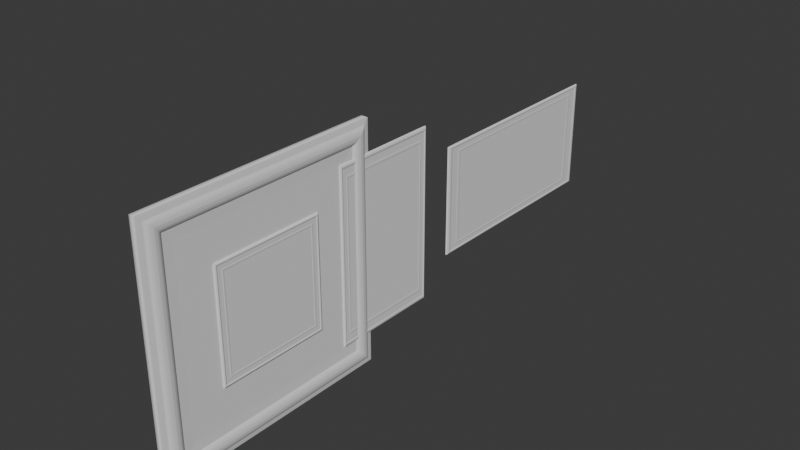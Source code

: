 # Source: PaintingPortrait.blend  (saved by Blender 4.3.32; exported with 4.5.12 LTS)
import bpy
from mathutils import Matrix  # noqa: F401  (used for matrix-valued properties, if any)

bpy.ops.wm.read_factory_settings(use_empty=True)
scene = bpy.context.scene
scene.name = 'Scene'

# ---- collections
col_collection = bpy.data.collections.new('Collection'); scene.collection.children.link(col_collection)
col_collection_2 = bpy.data.collections.new('Collection 2'); scene.collection.children.link(col_collection_2)

# ---- node groups
ng_smooth_by_angle = bpy.data.node_groups.new('Smooth by Angle', 'GeometryNodeTree')
_s = ng_smooth_by_angle.interface.new_socket(name='Mesh', in_out='OUTPUT', socket_type='NodeSocketGeometry')
_s = ng_smooth_by_angle.interface.new_socket(name='Mesh', in_out='INPUT', socket_type='NodeSocketGeometry')
_s = ng_smooth_by_angle.interface.new_socket(name='Angle', in_out='INPUT', socket_type='NodeSocketFloat')
_s.subtype = 'ANGLE'
_s.default_value = 0.5236
_s.min_value = 0.0
_s.max_value = 3.142
_s.description = 'Maximum face angle for smooth edges'
_s = ng_smooth_by_angle.interface.new_socket(name='Ignore Sharpness', in_out='INPUT', socket_type='NodeSocketBool')
_s.force_non_field = True
ng_smooth_by_angle.description = 'Set the sharpness of mesh edges based on the angle between the neighboring faces'
ng_smooth_by_angle.is_modifier = True
_N = ng_smooth_by_angle.nodes; _L = ng_smooth_by_angle.links
n0 = _N.new('GeometryNodeSetShadeSmooth'); n0.name = 'Set Shade Smooth'; n0.location = (120, -80)
n0.domain = 'EDGE'
n1 = _N.new('GeometryNodeSetShadeSmooth'); n1.name = 'Set Shade Smooth.001'; n1.location = (300, -80)
n2 = _N.new('NodeGroupOutput'); n2.name = 'Group Output'; n2.location = (480, -80)
n3 = _N.new('GeometryNodeInputMeshEdgeAngle'); n3.name = 'Edge Angle'; n3.location = (-440, -240)
n4 = _N.new('NodeGroupInput'); n4.name = 'Group Input'; n4.location = (-80, -80)
n5 = _N.new('GeometryNodeInputEdgeSmooth'); n5.name = 'Is Edge Smooth'; n5.location = (-260, -120)
n6 = _N.new('GeometryNodeInputShadeSmooth'); n6.name = 'Is Shade Smooth'; n6.location = (-440, -397)
n7 = _N.new('FunctionNodeCompare'); n7.name = 'Compare'; n7.location = (-260, -260)
n7.operation = 'LESS_EQUAL'
n7.inputs[6].default_value = (0.0, 0.0, 0.0, 0.0)
n7.inputs[7].default_value = (0.0, 0.0, 0.0, 0.0)
n8 = _N.new('FunctionNodeBooleanMath'); n8.name = 'Boolean Math.001'; n8.location = (-80, -260)
n9 = _N.new('NodeGroupInput'); n9.name = 'Group Input.001'; n9.location = (-440, -329)
n10 = _N.new('NodeGroupInput'); n10.name = 'Group Input.002'; n10.location = (-259, -189)
n11 = _N.new('FunctionNodeBooleanMath'); n11.name = 'Boolean Math'; n11.location = (-80, -149)
n11.operation = 'OR'
n12 = _N.new('FunctionNodeBooleanMath'); n12.name = 'Boolean Math.002'; n12.location = (-260, -380)
n12.operation = 'OR'
n13 = _N.new('NodeGroupInput'); n13.name = 'Group Input.003'; n13.location = (-440, -460)
_L.new(n3.outputs[0], n7.inputs[0])
_L.new(n1.outputs[0], n2.inputs[0])
_L.new(n9.outputs[1], n7.inputs[1])
_L.new(n7.outputs[0], n8.inputs[0])
_L.new(n4.outputs[0], n0.inputs[0])
_L.new(n0.outputs[0], n1.inputs[0])
_L.new(n8.outputs[0], n0.inputs[2])
_L.new(n10.outputs[2], n11.inputs[1])
_L.new(n5.outputs[0], n11.inputs[0])
_L.new(n11.outputs[0], n0.inputs[1])
_L.new(n13.outputs[2], n12.inputs[1])
_L.new(n6.outputs[0], n12.inputs[0])
_L.new(n12.outputs[0], n8.inputs[1])
n2.is_active_output = True

# ---- world
world_world = bpy.data.worlds.new('World'); scene.world = world_world
world_world.use_nodes = True; world_world.node_tree.nodes.clear()
_N = world_world.node_tree.nodes; _L = world_world.node_tree.links
n0 = _N.new('ShaderNodeOutputWorld'); n0.name = 'World Output'; n0.location = (300, 300)
n1 = _N.new('ShaderNodeBackground'); n1.name = 'Background'; n1.location = (10, 300)
n1.inputs[0].default_value = (0.05088, 0.05088, 0.05088, 1.0)
_L.new(n1.outputs[0], n0.inputs[0])
n0.is_active_output = True
world_world.color = (0.05088, 0.05088, 0.05088)
world_world.sun_shadow_jitter_overblur = 0.0

# ---- meshes
me_cube_002 = bpy.data.meshes.new('Cube.002')
me_cube_002.from_pydata([(-0.1488, -0.961, -0.961), (-0.1488, -0.961, 0.961), (-0.1488, 0.961, -0.961), (-0.1488, 0.961, 0.961), (1.0, -0.8416, -0.8416), (1.0, -0.8416, 0.8416), (1.0, 0.8416, -0.8416), (1.0, 0.8416, 0.8416), (1.0, 1.0, 1.0), (1.0, 1.0, -1.0), (1.0, -1.0, -1.0), (1.0, -1.0, 1.0), (1.0, 0.955, 0.955), (1.0, 0.955, -0.955), (1.0, -0.955, -0.955), (1.0, -0.955, 0.955), (1.0, 0.8831, 0.8831), (1.0, 0.8831, -0.8831), (1.0, -0.8831, -0.8831), (1.0, -0.8831, 0.8831), (1.081, 0.9861, 0.9861), (1.081, 0.9697, 0.9697), (1.095, 0.9824, 0.9824), (1.1, 0.978, 0.978), (1.095, 0.9735, 0.9735), (1.081, 0.9697, -0.9697), (1.081, 0.9861, -0.9861), (1.095, 0.9735, -0.9735), (1.1, 0.978, -0.978), (1.095, 0.9824, -0.9824), (1.081, -0.9697, -0.9697), (1.081, -0.9861, -0.9861), (1.095, -0.9735, -0.9735), (1.1, -0.978, -0.978), (1.095, -0.9824, -0.9824), (1.081, -0.9861, 0.9861), (1.081, -0.9697, 0.9697), (1.095, -0.9824, 0.9824), (1.1, -0.978, 0.978), (1.095, -0.9735, 0.9735), (1.031, 0.8746, 0.8746), (1.031, 0.8499, 0.8499), (1.045, 0.8689, 0.8689), (1.05, 0.8622, 0.8622), (1.045, 0.8556, 0.8556), (1.031, 0.8499, -0.8499), (1.031, 0.8746, -0.8746), (1.045, 0.8556, -0.8556), (1.05, 0.8622, -0.8622), (1.045, 0.8689, -0.8689), (1.031, -0.8499, -0.8499), (1.031, -0.8746, -0.8746), (1.045, -0.8556, -0.8556), (1.05, -0.8622, -0.8622), (1.045, -0.8689, -0.8689), (1.031, -0.8746, 0.8746), (1.031, -0.8499, 0.8499), (1.045, -0.8689, 0.8689), (1.05, -0.8622, 0.8622), (1.045, -0.8556, 0.8556), (0.7062, 1.008, -1.008), (0.7062, 1.008, 1.008), (0.7062, -1.008, -1.008), (0.7062, -1.008, 1.008)], [], [(0, 1, 3, 2), (60, 61, 8, 9), (6, 7, 5, 4), (62, 63, 1, 0), (60, 9, 10, 62), (61, 3, 1, 63), (15, 12, 21, 36), (14, 15, 36, 30), (13, 14, 30, 25), (7, 6, 45, 41), (20, 26, 9, 8), (26, 31, 10, 9), (35, 20, 8, 11), (31, 35, 11, 10), (16, 17, 13, 12), (17, 18, 14, 13), (19, 16, 12, 15), (18, 19, 15, 14), (5, 7, 41, 56), (4, 5, 56, 50), (6, 4, 50, 45), (40, 46, 17, 16), (46, 51, 18, 17), (55, 40, 16, 19), (51, 55, 19, 18), (21, 25, 27, 24), (24, 27, 28, 23), (23, 28, 29, 22), (22, 29, 26, 20), (31, 26, 29, 34), (34, 29, 28, 33), (33, 28, 27, 32), (32, 27, 25, 30), (20, 35, 37, 22), (22, 37, 38, 23), (23, 38, 39, 24), (24, 39, 36, 21), (35, 31, 34, 37), (37, 34, 33, 38), (38, 33, 32, 39), (39, 32, 30, 36), (41, 45, 47, 44), (44, 47, 48, 43), (43, 48, 49, 42), (42, 49, 46, 40), (51, 46, 49, 54), (54, 49, 48, 53), (53, 48, 47, 52), (52, 47, 45, 50), (40, 55, 57, 42), (42, 57, 58, 43), (43, 58, 59, 44), (44, 59, 56, 41), (55, 51, 54, 57), (57, 54, 53, 58), (58, 53, 52, 59), (59, 52, 50, 56), (12, 13, 25, 21), (8, 61, 63, 11), (2, 60, 62, 0), (10, 11, 63, 62), (2, 3, 61, 60)])
_uv = me_cube_002.uv_layers.new(name='UVMap')
_uv.uv.foreach_set('vector', [0.375, 0.0, 0.625, 0.0, 0.625, 0.25, 0.375, 0.25, 0.375, 0.4633, 0.625, 0.4633, 0.625, 0.5, 0.375, 0.5, 0.3948, 0.5198, 0.6052, 0.5198, 0.6052, 0.7302, 0.3948, 0.7302, 0.375, 0.7867, 0.625, 0.7867, 0.625, 1.0, 0.375, 1.0, 0.3383, 0.5, 0.375, 0.5, 0.375, 0.75, 0.3383, 0.75, 0.6617, 0.5, 0.875, 0.5, 0.875, 0.75, 0.6617, 0.75, 0.6194, 0.7444, 0.6194, 0.5056, 0.6212, 0.5038, 0.6212, 0.7462, 0.3806, 0.7444, 0.6194, 0.7444, 0.6212, 0.7462, 0.3788, 0.7462, 0.3806, 0.5056, 0.3806, 0.7444, 0.3788, 0.7462, 0.3788, 0.5038, 0.6052, 0.5198, 0.3948, 0.5198, 0.3938, 0.5188, 0.6062, 0.5188, 0.6233, 0.5017, 0.3767, 0.5017, 0.375, 0.5, 0.625, 0.5, 0.3767, 0.5017, 0.3767, 0.7483, 0.375, 0.75, 0.375, 0.5, 0.6233, 0.7483, 0.6233, 0.5017, 0.625, 0.5, 0.625, 0.75, 0.3767, 0.7483, 0.6233, 0.7483, 0.625, 0.75, 0.375, 0.75, 0.6104, 0.5146, 0.3896, 0.5146, 0.3806, 0.5056, 0.6194, 0.5056, 0.3896, 0.5146, 0.3896, 0.7354, 0.3806, 0.7444, 0.3806, 0.5056, 0.6104, 0.7354, 0.6104, 0.5146, 0.6194, 0.5056, 0.6194, 0.7444, 0.3896, 0.7354, 0.6104, 0.7354, 0.6194, 0.7444, 0.3806, 0.7444, 0.6052, 0.7302, 0.6052, 0.5198, 0.6062, 0.5188, 0.6062, 0.7312, 0.3948, 0.7302, 0.6052, 0.7302, 0.6062, 0.7312, 0.3938, 0.7312, 0.3948, 0.5198, 0.3948, 0.7302, 0.3938, 0.7312, 0.3938, 0.5188, 0.6093, 0.5157, 0.3907, 0.5157, 0.3896, 0.5146, 0.6104, 0.5146, 0.3907, 0.5157, 0.3907, 0.7343, 0.3896, 0.7354, 0.3896, 0.5146, 0.6093, 0.7343, 0.6093, 0.5157, 0.6104, 0.5146, 0.6104, 0.7354, 0.3907, 0.7343, 0.6093, 0.7343, 0.6104, 0.7354, 0.3896, 0.7354, 0.6212, 0.5038, 0.3788, 0.5038, 0.3784, 0.5034, 0.6216, 0.5034, 0.6216, 0.5034, 0.3784, 0.5034, 0.3777, 0.5027, 0.6223, 0.5027, 0.6223, 0.5027, 0.3777, 0.5027, 0.3771, 0.5021, 0.6229, 0.5021, 0.6229, 0.5021, 0.3771, 0.5021, 0.3767, 0.5017, 0.6233, 0.5017, 0.3767, 0.7483, 0.3767, 0.5017, 0.3771, 0.5021, 0.3771, 0.7479, 0.3771, 0.7479, 0.3771, 0.5021, 0.3777, 0.5027, 0.3777, 0.7473, 0.3777, 0.7473, 0.3777, 0.5027, 0.3784, 0.5034, 0.3784, 0.7466, 0.3784, 0.7466, 0.3784, 0.5034, 0.3788, 0.5038, 0.3788, 0.7462, 0.6233, 0.5017, 0.6233, 0.7483, 0.6229, 0.7479, 0.6229, 0.5021, 0.6229, 0.5021, 0.6229, 0.7479, 0.6223, 0.7473, 0.6223, 0.5027, 0.6223, 0.5027, 0.6223, 0.7473, 0.6216, 0.7466, 0.6216, 0.5034, 0.6216, 0.5034, 0.6216, 0.7466, 0.6212, 0.7462, 0.6212, 0.5038, 0.6233, 0.7483, 0.3767, 0.7483, 0.3771, 0.7479, 0.6229, 0.7479, 0.6229, 0.7479, 0.3771, 0.7479, 0.3777, 0.7473, 0.6223, 0.7473, 0.6223, 0.7473, 0.3777, 0.7473, 0.3784, 0.7466, 0.6216, 0.7466, 0.6216, 0.7466, 0.3784, 0.7466, 0.3788, 0.7462, 0.6212, 0.7462, 0.6062, 0.5188, 0.3938, 0.5188, 0.3932, 0.5182, 0.6068, 0.5182, 0.6068, 0.5182, 0.3932, 0.5182, 0.3922, 0.5172, 0.6078, 0.5172, 0.6078, 0.5172, 0.3922, 0.5172, 0.3913, 0.5163, 0.6087, 0.5163, 0.6087, 0.5163, 0.3913, 0.5163, 0.3907, 0.5157, 0.6093, 0.5157, 0.3907, 0.7343, 0.3907, 0.5157, 0.3913, 0.5163, 0.3913, 0.7337, 0.3913, 0.7337, 0.3913, 0.5163, 0.3922, 0.5172, 0.3922, 0.7328, 0.3922, 0.7328, 0.3922, 0.5172, 0.3932, 0.5182, 0.3932, 0.7318, 0.3932, 0.7318, 0.3932, 0.5182, 0.3938, 0.5188, 0.3938, 0.7312, 0.6093, 0.5157, 0.6093, 0.7343, 0.6087, 0.7337, 0.6087, 0.5163, 0.6087, 0.5163, 0.6087, 0.7337, 0.6078, 0.7328, 0.6078, 0.5172, 0.6078, 0.5172, 0.6078, 0.7328, 0.6068, 0.7318, 0.6068, 0.5182, 0.6068, 0.5182, 0.6068, 0.7318, 0.6062, 0.7312, 0.6062, 0.5188, 0.6093, 0.7343, 0.3907, 0.7343, 0.3913, 0.7337, 0.6087, 0.7337, 0.6087, 0.7337, 0.3913, 0.7337, 0.3922, 0.7328, 0.6078, 0.7328, 0.6078, 0.7328, 0.3922, 0.7328, 0.3932, 0.7318, 0.6068, 0.7318, 0.6068, 0.7318, 0.3932, 0.7318, 0.3938, 0.7312, 0.6062, 0.7312, 0.6194, 0.5056, 0.3806, 0.5056, 0.3788, 0.5038, 0.6212, 0.5038, 0.625, 0.5, 0.6617, 0.5, 0.6617, 0.75, 0.625, 0.75, 0.125, 0.5, 0.3383, 0.5, 0.3383, 0.75, 0.125, 0.75, 0.375, 0.75, 0.625, 0.75, 0.625, 0.7867, 0.375, 0.7867, 0.375, 0.25, 0.625, 0.25, 0.625, 0.4633, 0.375, 0.4633])
me_cube_002.update()
me_cube_003 = bpy.data.meshes.new('Cube.003')
me_cube_003.from_pydata([(-0.1488, -0.961, -0.961), (-0.1488, -0.961, 0.961), (-0.1488, 0.961, -0.961), (-0.1488, 0.961, 0.961), (1.0, -0.8416, -0.8416), (1.0, -0.8416, 0.8416), (1.0, 0.8416, -0.8416), (1.0, 0.8416, 0.8416), (1.0, 1.0, 1.0), (1.0, 1.0, -1.0), (1.0, -1.0, -1.0), (1.0, -1.0, 1.0), (1.0, 0.955, 0.955), (1.0, 0.955, -0.955), (1.0, -0.955, -0.955), (1.0, -0.955, 0.955), (1.0, 0.8831, 0.8831), (1.0, 0.8831, -0.8831), (1.0, -0.8831, -0.8831), (1.0, -0.8831, 0.8831), (1.081, 0.9861, 0.9861), (1.081, 0.9697, 0.9697), (1.095, 0.9824, 0.9824), (1.1, 0.978, 0.978), (1.095, 0.9735, 0.9735), (1.081, 0.9697, -0.9697), (1.081, 0.9861, -0.9861), (1.095, 0.9735, -0.9735), (1.1, 0.978, -0.978), (1.095, 0.9824, -0.9824), (1.081, -0.9697, -0.9697), (1.081, -0.9861, -0.9861), (1.095, -0.9735, -0.9735), (1.1, -0.978, -0.978), (1.095, -0.9824, -0.9824), (1.081, -0.9861, 0.9861), (1.081, -0.9697, 0.9697), (1.095, -0.9824, 0.9824), (1.1, -0.978, 0.978), (1.095, -0.9735, 0.9735), (1.031, 0.8746, 0.8746), (1.031, 0.8499, 0.8499), (1.045, 0.8689, 0.8689), (1.05, 0.8622, 0.8622), (1.045, 0.8556, 0.8556), (1.031, 0.8499, -0.8499), (1.031, 0.8746, -0.8746), (1.045, 0.8556, -0.8556), (1.05, 0.8622, -0.8622), (1.045, 0.8689, -0.8689), (1.031, -0.8499, -0.8499), (1.031, -0.8746, -0.8746), (1.045, -0.8556, -0.8556), (1.05, -0.8622, -0.8622), (1.045, -0.8689, -0.8689), (1.031, -0.8746, 0.8746), (1.031, -0.8499, 0.8499), (1.045, -0.8689, 0.8689), (1.05, -0.8622, 0.8622), (1.045, -0.8556, 0.8556), (0.7062, 1.008, -1.008), (0.7062, 1.008, 1.008), (0.7062, -1.008, -1.008), (0.7062, -1.008, 1.008)], [], [(0, 1, 3, 2), (60, 61, 8, 9), (6, 7, 5, 4), (62, 63, 1, 0), (60, 9, 10, 62), (61, 3, 1, 63), (15, 12, 21, 36), (14, 15, 36, 30), (13, 14, 30, 25), (7, 6, 45, 41), (20, 26, 9, 8), (26, 31, 10, 9), (35, 20, 8, 11), (31, 35, 11, 10), (16, 17, 13, 12), (17, 18, 14, 13), (19, 16, 12, 15), (18, 19, 15, 14), (5, 7, 41, 56), (4, 5, 56, 50), (6, 4, 50, 45), (40, 46, 17, 16), (46, 51, 18, 17), (55, 40, 16, 19), (51, 55, 19, 18), (21, 25, 27, 24), (24, 27, 28, 23), (23, 28, 29, 22), (22, 29, 26, 20), (31, 26, 29, 34), (34, 29, 28, 33), (33, 28, 27, 32), (32, 27, 25, 30), (20, 35, 37, 22), (22, 37, 38, 23), (23, 38, 39, 24), (24, 39, 36, 21), (35, 31, 34, 37), (37, 34, 33, 38), (38, 33, 32, 39), (39, 32, 30, 36), (41, 45, 47, 44), (44, 47, 48, 43), (43, 48, 49, 42), (42, 49, 46, 40), (51, 46, 49, 54), (54, 49, 48, 53), (53, 48, 47, 52), (52, 47, 45, 50), (40, 55, 57, 42), (42, 57, 58, 43), (43, 58, 59, 44), (44, 59, 56, 41), (55, 51, 54, 57), (57, 54, 53, 58), (58, 53, 52, 59), (59, 52, 50, 56), (12, 13, 25, 21), (8, 61, 63, 11), (2, 60, 62, 0), (10, 11, 63, 62), (2, 3, 61, 60)])
_uv = me_cube_003.uv_layers.new(name='UVMap')
_uv.uv.foreach_set('vector', [0.375, 0.0, 0.625, 0.0, 0.625, 0.25, 0.375, 0.25, 0.375, 0.4633, 0.625, 0.4633, 0.625, 0.5, 0.375, 0.5, 0.3948, 0.5198, 0.6052, 0.5198, 0.6052, 0.7302, 0.3948, 0.7302, 0.375, 0.7867, 0.625, 0.7867, 0.625, 1.0, 0.375, 1.0, 0.3383, 0.5, 0.375, 0.5, 0.375, 0.75, 0.3383, 0.75, 0.6617, 0.5, 0.875, 0.5, 0.875, 0.75, 0.6617, 0.75, 0.6194, 0.7444, 0.6194, 0.5056, 0.6212, 0.5038, 0.6212, 0.7462, 0.3806, 0.7444, 0.6194, 0.7444, 0.6212, 0.7462, 0.3788, 0.7462, 0.3806, 0.5056, 0.3806, 0.7444, 0.3788, 0.7462, 0.3788, 0.5038, 0.6052, 0.5198, 0.3948, 0.5198, 0.3938, 0.5188, 0.6062, 0.5188, 0.6233, 0.5017, 0.3767, 0.5017, 0.375, 0.5, 0.625, 0.5, 0.3767, 0.5017, 0.3767, 0.7483, 0.375, 0.75, 0.375, 0.5, 0.6233, 0.7483, 0.6233, 0.5017, 0.625, 0.5, 0.625, 0.75, 0.3767, 0.7483, 0.6233, 0.7483, 0.625, 0.75, 0.375, 0.75, 0.6104, 0.5146, 0.3896, 0.5146, 0.3806, 0.5056, 0.6194, 0.5056, 0.3896, 0.5146, 0.3896, 0.7354, 0.3806, 0.7444, 0.3806, 0.5056, 0.6104, 0.7354, 0.6104, 0.5146, 0.6194, 0.5056, 0.6194, 0.7444, 0.3896, 0.7354, 0.6104, 0.7354, 0.6194, 0.7444, 0.3806, 0.7444, 0.6052, 0.7302, 0.6052, 0.5198, 0.6062, 0.5188, 0.6062, 0.7312, 0.3948, 0.7302, 0.6052, 0.7302, 0.6062, 0.7312, 0.3938, 0.7312, 0.3948, 0.5198, 0.3948, 0.7302, 0.3938, 0.7312, 0.3938, 0.5188, 0.6093, 0.5157, 0.3907, 0.5157, 0.3896, 0.5146, 0.6104, 0.5146, 0.3907, 0.5157, 0.3907, 0.7343, 0.3896, 0.7354, 0.3896, 0.5146, 0.6093, 0.7343, 0.6093, 0.5157, 0.6104, 0.5146, 0.6104, 0.7354, 0.3907, 0.7343, 0.6093, 0.7343, 0.6104, 0.7354, 0.3896, 0.7354, 0.6212, 0.5038, 0.3788, 0.5038, 0.3784, 0.5034, 0.6216, 0.5034, 0.6216, 0.5034, 0.3784, 0.5034, 0.3777, 0.5027, 0.6223, 0.5027, 0.6223, 0.5027, 0.3777, 0.5027, 0.3771, 0.5021, 0.6229, 0.5021, 0.6229, 0.5021, 0.3771, 0.5021, 0.3767, 0.5017, 0.6233, 0.5017, 0.3767, 0.7483, 0.3767, 0.5017, 0.3771, 0.5021, 0.3771, 0.7479, 0.3771, 0.7479, 0.3771, 0.5021, 0.3777, 0.5027, 0.3777, 0.7473, 0.3777, 0.7473, 0.3777, 0.5027, 0.3784, 0.5034, 0.3784, 0.7466, 0.3784, 0.7466, 0.3784, 0.5034, 0.3788, 0.5038, 0.3788, 0.7462, 0.6233, 0.5017, 0.6233, 0.7483, 0.6229, 0.7479, 0.6229, 0.5021, 0.6229, 0.5021, 0.6229, 0.7479, 0.6223, 0.7473, 0.6223, 0.5027, 0.6223, 0.5027, 0.6223, 0.7473, 0.6216, 0.7466, 0.6216, 0.5034, 0.6216, 0.5034, 0.6216, 0.7466, 0.6212, 0.7462, 0.6212, 0.5038, 0.6233, 0.7483, 0.3767, 0.7483, 0.3771, 0.7479, 0.6229, 0.7479, 0.6229, 0.7479, 0.3771, 0.7479, 0.3777, 0.7473, 0.6223, 0.7473, 0.6223, 0.7473, 0.3777, 0.7473, 0.3784, 0.7466, 0.6216, 0.7466, 0.6216, 0.7466, 0.3784, 0.7466, 0.3788, 0.7462, 0.6212, 0.7462, 0.6062, 0.5188, 0.3938, 0.5188, 0.3932, 0.5182, 0.6068, 0.5182, 0.6068, 0.5182, 0.3932, 0.5182, 0.3922, 0.5172, 0.6078, 0.5172, 0.6078, 0.5172, 0.3922, 0.5172, 0.3913, 0.5163, 0.6087, 0.5163, 0.6087, 0.5163, 0.3913, 0.5163, 0.3907, 0.5157, 0.6093, 0.5157, 0.3907, 0.7343, 0.3907, 0.5157, 0.3913, 0.5163, 0.3913, 0.7337, 0.3913, 0.7337, 0.3913, 0.5163, 0.3922, 0.5172, 0.3922, 0.7328, 0.3922, 0.7328, 0.3922, 0.5172, 0.3932, 0.5182, 0.3932, 0.7318, 0.3932, 0.7318, 0.3932, 0.5182, 0.3938, 0.5188, 0.3938, 0.7312, 0.6093, 0.5157, 0.6093, 0.7343, 0.6087, 0.7337, 0.6087, 0.5163, 0.6087, 0.5163, 0.6087, 0.7337, 0.6078, 0.7328, 0.6078, 0.5172, 0.6078, 0.5172, 0.6078, 0.7328, 0.6068, 0.7318, 0.6068, 0.5182, 0.6068, 0.5182, 0.6068, 0.7318, 0.6062, 0.7312, 0.6062, 0.5188, 0.6093, 0.7343, 0.3907, 0.7343, 0.3913, 0.7337, 0.6087, 0.7337, 0.6087, 0.7337, 0.3913, 0.7337, 0.3922, 0.7328, 0.6078, 0.7328, 0.6078, 0.7328, 0.3922, 0.7328, 0.3932, 0.7318, 0.6068, 0.7318, 0.6068, 0.7318, 0.3932, 0.7318, 0.3938, 0.7312, 0.6062, 0.7312, 0.6194, 0.5056, 0.3806, 0.5056, 0.3788, 0.5038, 0.6212, 0.5038, 0.625, 0.5, 0.6617, 0.5, 0.6617, 0.75, 0.625, 0.75, 0.125, 0.5, 0.3383, 0.5, 0.3383, 0.75, 0.125, 0.75, 0.375, 0.75, 0.625, 0.75, 0.625, 0.7867, 0.375, 0.7867, 0.375, 0.25, 0.625, 0.25, 0.625, 0.4633, 0.375, 0.4633])
me_cube_003.update()
me_cube_005 = bpy.data.meshes.new('Cube.005')
me_cube_005.from_pydata([(-0.1488, -0.961, -0.961), (-0.1488, -0.961, 0.961), (-0.1488, 0.961, -0.961), (-0.1488, 0.961, 0.961), (1.0, -0.8416, -0.8416), (1.0, -0.8416, 0.8416), (1.0, 0.8416, -0.8416), (1.0, 0.8416, 0.8416), (1.0, 1.0, 1.0), (1.0, 1.0, -1.0), (1.0, -1.0, -1.0), (1.0, -1.0, 1.0), (1.0, 0.955, 0.955), (1.0, 0.955, -0.955), (1.0, -0.955, -0.955), (1.0, -0.955, 0.955), (1.0, 0.8831, 0.8831), (1.0, 0.8831, -0.8831), (1.0, -0.8831, -0.8831), (1.0, -0.8831, 0.8831), (1.081, 0.9861, 0.9861), (1.081, 0.9697, 0.9697), (1.095, 0.9824, 0.9824), (1.1, 0.978, 0.978), (1.095, 0.9735, 0.9735), (1.081, 0.9697, -0.9697), (1.081, 0.9861, -0.9861), (1.095, 0.9735, -0.9735), (1.1, 0.978, -0.978), (1.095, 0.9824, -0.9824), (1.081, -0.9697, -0.9697), (1.081, -0.9861, -0.9861), (1.095, -0.9735, -0.9735), (1.1, -0.978, -0.978), (1.095, -0.9824, -0.9824), (1.081, -0.9861, 0.9861), (1.081, -0.9697, 0.9697), (1.095, -0.9824, 0.9824), (1.1, -0.978, 0.978), (1.095, -0.9735, 0.9735), (1.031, 0.8746, 0.8746), (1.031, 0.8499, 0.8499), (1.045, 0.8689, 0.8689), (1.05, 0.8622, 0.8622), (1.045, 0.8556, 0.8556), (1.031, 0.8499, -0.8499), (1.031, 0.8746, -0.8746), (1.045, 0.8556, -0.8556), (1.05, 0.8622, -0.8622), (1.045, 0.8689, -0.8689), (1.031, -0.8499, -0.8499), (1.031, -0.8746, -0.8746), (1.045, -0.8556, -0.8556), (1.05, -0.8622, -0.8622), (1.045, -0.8689, -0.8689), (1.031, -0.8746, 0.8746), (1.031, -0.8499, 0.8499), (1.045, -0.8689, 0.8689), (1.05, -0.8622, 0.8622), (1.045, -0.8556, 0.8556), (0.7062, 1.008, -1.008), (0.7062, 1.008, 1.008), (0.7062, -1.008, -1.008), (0.7062, -1.008, 1.008)], [], [(0, 1, 3, 2), (60, 61, 8, 9), (6, 7, 5, 4), (62, 63, 1, 0), (60, 9, 10, 62), (61, 3, 1, 63), (15, 12, 21, 36), (14, 15, 36, 30), (13, 14, 30, 25), (7, 6, 45, 41), (20, 26, 9, 8), (26, 31, 10, 9), (35, 20, 8, 11), (31, 35, 11, 10), (16, 17, 13, 12), (17, 18, 14, 13), (19, 16, 12, 15), (18, 19, 15, 14), (5, 7, 41, 56), (4, 5, 56, 50), (6, 4, 50, 45), (40, 46, 17, 16), (46, 51, 18, 17), (55, 40, 16, 19), (51, 55, 19, 18), (21, 25, 27, 24), (24, 27, 28, 23), (23, 28, 29, 22), (22, 29, 26, 20), (31, 26, 29, 34), (34, 29, 28, 33), (33, 28, 27, 32), (32, 27, 25, 30), (20, 35, 37, 22), (22, 37, 38, 23), (23, 38, 39, 24), (24, 39, 36, 21), (35, 31, 34, 37), (37, 34, 33, 38), (38, 33, 32, 39), (39, 32, 30, 36), (41, 45, 47, 44), (44, 47, 48, 43), (43, 48, 49, 42), (42, 49, 46, 40), (51, 46, 49, 54), (54, 49, 48, 53), (53, 48, 47, 52), (52, 47, 45, 50), (40, 55, 57, 42), (42, 57, 58, 43), (43, 58, 59, 44), (44, 59, 56, 41), (55, 51, 54, 57), (57, 54, 53, 58), (58, 53, 52, 59), (59, 52, 50, 56), (12, 13, 25, 21), (8, 61, 63, 11), (2, 60, 62, 0), (10, 11, 63, 62), (2, 3, 61, 60)])
_uv = me_cube_005.uv_layers.new(name='UVMap')
_uv.uv.foreach_set('vector', [0.375, 0.0, 0.625, 0.0, 0.625, 0.25, 0.375, 0.25, 0.375, 0.4633, 0.625, 0.4633, 0.625, 0.5, 0.375, 0.5, 0.3948, 0.5198, 0.6052, 0.5198, 0.6052, 0.7302, 0.3948, 0.7302, 0.375, 0.7867, 0.625, 0.7867, 0.625, 1.0, 0.375, 1.0, 0.3383, 0.5, 0.375, 0.5, 0.375, 0.75, 0.3383, 0.75, 0.6617, 0.5, 0.875, 0.5, 0.875, 0.75, 0.6617, 0.75, 0.6194, 0.7444, 0.6194, 0.5056, 0.6212, 0.5038, 0.6212, 0.7462, 0.3806, 0.7444, 0.6194, 0.7444, 0.6212, 0.7462, 0.3788, 0.7462, 0.3806, 0.5056, 0.3806, 0.7444, 0.3788, 0.7462, 0.3788, 0.5038, 0.6052, 0.5198, 0.3948, 0.5198, 0.3938, 0.5188, 0.6062, 0.5188, 0.6233, 0.5017, 0.3767, 0.5017, 0.375, 0.5, 0.625, 0.5, 0.3767, 0.5017, 0.3767, 0.7483, 0.375, 0.75, 0.375, 0.5, 0.6233, 0.7483, 0.6233, 0.5017, 0.625, 0.5, 0.625, 0.75, 0.3767, 0.7483, 0.6233, 0.7483, 0.625, 0.75, 0.375, 0.75, 0.6104, 0.5146, 0.3896, 0.5146, 0.3806, 0.5056, 0.6194, 0.5056, 0.3896, 0.5146, 0.3896, 0.7354, 0.3806, 0.7444, 0.3806, 0.5056, 0.6104, 0.7354, 0.6104, 0.5146, 0.6194, 0.5056, 0.6194, 0.7444, 0.3896, 0.7354, 0.6104, 0.7354, 0.6194, 0.7444, 0.3806, 0.7444, 0.6052, 0.7302, 0.6052, 0.5198, 0.6062, 0.5188, 0.6062, 0.7312, 0.3948, 0.7302, 0.6052, 0.7302, 0.6062, 0.7312, 0.3938, 0.7312, 0.3948, 0.5198, 0.3948, 0.7302, 0.3938, 0.7312, 0.3938, 0.5188, 0.6093, 0.5157, 0.3907, 0.5157, 0.3896, 0.5146, 0.6104, 0.5146, 0.3907, 0.5157, 0.3907, 0.7343, 0.3896, 0.7354, 0.3896, 0.5146, 0.6093, 0.7343, 0.6093, 0.5157, 0.6104, 0.5146, 0.6104, 0.7354, 0.3907, 0.7343, 0.6093, 0.7343, 0.6104, 0.7354, 0.3896, 0.7354, 0.6212, 0.5038, 0.3788, 0.5038, 0.3784, 0.5034, 0.6216, 0.5034, 0.6216, 0.5034, 0.3784, 0.5034, 0.3777, 0.5027, 0.6223, 0.5027, 0.6223, 0.5027, 0.3777, 0.5027, 0.3771, 0.5021, 0.6229, 0.5021, 0.6229, 0.5021, 0.3771, 0.5021, 0.3767, 0.5017, 0.6233, 0.5017, 0.3767, 0.7483, 0.3767, 0.5017, 0.3771, 0.5021, 0.3771, 0.7479, 0.3771, 0.7479, 0.3771, 0.5021, 0.3777, 0.5027, 0.3777, 0.7473, 0.3777, 0.7473, 0.3777, 0.5027, 0.3784, 0.5034, 0.3784, 0.7466, 0.3784, 0.7466, 0.3784, 0.5034, 0.3788, 0.5038, 0.3788, 0.7462, 0.6233, 0.5017, 0.6233, 0.7483, 0.6229, 0.7479, 0.6229, 0.5021, 0.6229, 0.5021, 0.6229, 0.7479, 0.6223, 0.7473, 0.6223, 0.5027, 0.6223, 0.5027, 0.6223, 0.7473, 0.6216, 0.7466, 0.6216, 0.5034, 0.6216, 0.5034, 0.6216, 0.7466, 0.6212, 0.7462, 0.6212, 0.5038, 0.6233, 0.7483, 0.3767, 0.7483, 0.3771, 0.7479, 0.6229, 0.7479, 0.6229, 0.7479, 0.3771, 0.7479, 0.3777, 0.7473, 0.6223, 0.7473, 0.6223, 0.7473, 0.3777, 0.7473, 0.3784, 0.7466, 0.6216, 0.7466, 0.6216, 0.7466, 0.3784, 0.7466, 0.3788, 0.7462, 0.6212, 0.7462, 0.6062, 0.5188, 0.3938, 0.5188, 0.3932, 0.5182, 0.6068, 0.5182, 0.6068, 0.5182, 0.3932, 0.5182, 0.3922, 0.5172, 0.6078, 0.5172, 0.6078, 0.5172, 0.3922, 0.5172, 0.3913, 0.5163, 0.6087, 0.5163, 0.6087, 0.5163, 0.3913, 0.5163, 0.3907, 0.5157, 0.6093, 0.5157, 0.3907, 0.7343, 0.3907, 0.5157, 0.3913, 0.5163, 0.3913, 0.7337, 0.3913, 0.7337, 0.3913, 0.5163, 0.3922, 0.5172, 0.3922, 0.7328, 0.3922, 0.7328, 0.3922, 0.5172, 0.3932, 0.5182, 0.3932, 0.7318, 0.3932, 0.7318, 0.3932, 0.5182, 0.3938, 0.5188, 0.3938, 0.7312, 0.6093, 0.5157, 0.6093, 0.7343, 0.6087, 0.7337, 0.6087, 0.5163, 0.6087, 0.5163, 0.6087, 0.7337, 0.6078, 0.7328, 0.6078, 0.5172, 0.6078, 0.5172, 0.6078, 0.7328, 0.6068, 0.7318, 0.6068, 0.5182, 0.6068, 0.5182, 0.6068, 0.7318, 0.6062, 0.7312, 0.6062, 0.5188, 0.6093, 0.7343, 0.3907, 0.7343, 0.3913, 0.7337, 0.6087, 0.7337, 0.6087, 0.7337, 0.3913, 0.7337, 0.3922, 0.7328, 0.6078, 0.7328, 0.6078, 0.7328, 0.3922, 0.7328, 0.3932, 0.7318, 0.6068, 0.7318, 0.6068, 0.7318, 0.3932, 0.7318, 0.3938, 0.7312, 0.6062, 0.7312, 0.6194, 0.5056, 0.3806, 0.5056, 0.3788, 0.5038, 0.6212, 0.5038, 0.625, 0.5, 0.6617, 0.5, 0.6617, 0.75, 0.625, 0.75, 0.125, 0.5, 0.3383, 0.5, 0.3383, 0.75, 0.125, 0.75, 0.375, 0.75, 0.625, 0.75, 0.625, 0.7867, 0.375, 0.7867, 0.375, 0.25, 0.625, 0.25, 0.625, 0.4633, 0.375, 0.4633])
me_cube_005.update()
me_cube = bpy.data.meshes.new('Cube')
me_cube.from_pydata([(-1.0, -0.7568, -0.7568), (-1.0, -0.7568, 0.7568), (-1.0, 0.7568, -0.7568), (-1.0, 0.7568, 0.7568), (2.09, -0.9666, -0.9666), (2.09, -0.9666, 0.9666), (2.09, 0.9666, -0.9666), (2.09, 0.9666, 0.9666), (-1.0, 1.0, -1.0), (-1.0, -1.0, -1.0), (-1.0, -1.0, 1.0), (-1.0, 1.0, 1.0), (-1.073, 0.9656, -0.9656), (-1.073, -0.9656, -0.9656), (-1.073, -0.9656, 0.9656), (-1.073, 0.9656, 0.9656), (-1.073, 0.8344, -0.8344), (-1.073, -0.8344, -0.8344), (-1.073, -0.8344, 0.8344), (-1.073, 0.8344, 0.8344), (-1.37, 0.847, -0.847), (-1.37, 0.952, -0.952), (-1.637, 0.8619, -0.8619), (-1.805, 0.8795, -0.8795), (-1.862, 0.8986, -0.8986), (-1.805, 0.9179, -0.9179), (-1.637, 0.9361, -0.9361), (-1.37, -0.952, -0.952), (-1.37, -0.847, -0.847), (-1.637, -0.9361, -0.9361), (-1.805, -0.9179, -0.9179), (-1.862, -0.8986, -0.8986), (-1.805, -0.8795, -0.8795), (-1.637, -0.8619, -0.8619), (-1.37, -0.952, 0.952), (-1.37, -0.847, 0.847), (-1.637, -0.9361, 0.9361), (-1.805, -0.9179, 0.9179), (-1.862, -0.8986, 0.8986), (-1.805, -0.8795, 0.8795), (-1.637, -0.8619, 0.8619), (-1.37, 0.952, 0.952), (-1.37, 0.847, 0.847), (-1.637, 0.9361, 0.9361), (-1.805, 0.9179, 0.9179), (-1.862, 0.8986, 0.8986), (-1.805, 0.8795, 0.8795), (-1.637, 0.8619, 0.8619), (1.0, 1.0, 1.0), (1.0, 1.0, -1.0), (1.0, -1.0, -1.0), (1.0, -1.0, 1.0)], [], [(0, 1, 3, 2), (8, 11, 48, 49), (6, 7, 5, 4), (50, 51, 10, 9), (8, 49, 50, 9), (48, 11, 10, 51), (13, 12, 8, 9), (14, 13, 9, 10), (15, 14, 10, 11), (12, 15, 11, 8), (16, 19, 42, 20), (19, 18, 35, 42), (27, 21, 12, 13), (21, 41, 15, 12), (34, 27, 13, 14), (41, 34, 14, 15), (18, 17, 28, 35), (0, 2, 16, 17), (1, 0, 17, 18), (3, 1, 18, 19), (2, 3, 19, 16), (21, 27, 29, 26), (26, 29, 30, 25), (25, 30, 31, 24), (24, 31, 32, 23), (23, 32, 33, 22), (22, 33, 28, 20), (27, 34, 36, 29), (29, 36, 37, 30), (30, 37, 38, 31), (31, 38, 39, 32), (32, 39, 40, 33), (33, 40, 35, 28), (34, 41, 43, 36), (36, 43, 44, 37), (37, 44, 45, 38), (38, 45, 46, 39), (39, 46, 47, 40), (40, 47, 42, 35), (41, 21, 26, 43), (43, 26, 25, 44), (44, 25, 24, 45), (45, 24, 23, 46), (46, 23, 22, 47), (47, 22, 20, 42), (17, 16, 20, 28), (7, 6, 49, 48), (6, 4, 50, 49), (5, 7, 48, 51), (4, 5, 51, 50)])
me_cube.polygons.foreach_set('use_smooth', [True] * 50)
_uv = me_cube.uv_layers.new(name='UVMap')
_uv.uv.foreach_set('vector', [0.9162, 0.8911, 0.7235, 0.8911, 0.7235, 0.6983, 0.9162, 0.6983, 0.5094, 0.3894, 0.2547, 0.3894, 0.2547, 0.137, 0.5094, 0.137, 0.7555, 0.2462, 0.5094, 0.2462, 0.5094, 5.053e-10, 0.7555, 1.909e-08, 0.2547, 0.363, 2.956e-09, 0.363, 2.201e-08, 0.1106, 0.2547, 0.1106, 0.2547, 0.6106, 0.2547, 0.863, 0.0, 0.863, 0.0, 0.6106, 0.5094, 0.637, 0.5094, 0.8894, 0.2547, 0.8894, 0.2547, 0.637, 0.004376, 0.6007, 0.2503, 0.6007, 0.2547, 0.6106, 0.0, 0.6106, 0.004376, 0.1007, 0.2503, 0.1007, 0.2547, 0.1106, 2.201e-08, 0.1106, 0.505, 0.8993, 0.2591, 0.8993, 0.2547, 0.8894, 0.5094, 0.8894, 0.505, 0.3993, 0.2591, 0.3993, 0.2547, 0.3894, 0.5094, 0.3894, 0.5199, 0.6596, 0.5199, 0.4471, 0.5576, 0.4455, 0.5576, 0.6612, 0.61, 0.6759, 0.61, 0.8884, 0.5723, 0.89, 0.5723, 0.6743, 0.006116, 0.563, 0.2486, 0.563, 0.2503, 0.6007, 0.004376, 0.6007, 0.5032, 0.437, 0.2608, 0.437, 0.2591, 0.3993, 0.505, 0.3993, 0.006116, 0.06298, 0.2486, 0.06298, 0.2503, 0.1007, 0.004376, 0.1007, 0.5032, 0.937, 0.2608, 0.937, 0.2591, 0.8993, 0.505, 0.8993, 0.8562, 0.237, 0.8562, 0.4495, 0.8185, 0.4511, 0.8185, 0.2354, 0.7555, 0.2108, 0.7555, 0.01806, 0.7661, 0.008181, 0.7661, 0.2207, 0.8668, 0.2469, 0.8668, 0.4397, 0.8562, 0.4495, 0.8562, 0.237, 0.6206, 0.6858, 0.6206, 0.8786, 0.61, 0.8884, 0.61, 0.6759, 0.5094, 0.6497, 0.5094, 0.457, 0.5199, 0.4471, 0.5199, 0.6596, 0.2486, 0.563, 0.006116, 0.563, 0.008133, 0.529, 0.2465, 0.529, 0.2465, 0.529, 0.008133, 0.529, 0.01045, 0.5075, 0.2442, 0.5075, 0.2442, 0.5075, 0.01045, 0.5075, 0.01291, 0.5, 0.2418, 0.5, 0.8668, 4.718e-09, 0.8668, 0.2289, 0.8592, 0.2264, 0.8592, 0.002434, 0.8592, 0.002434, 0.8592, 0.2264, 0.8377, 0.2242, 0.8377, 0.004677, 0.8377, 0.004677, 0.8377, 0.2242, 0.8038, 0.2223, 0.8038, 0.006576, 0.2486, 0.06298, 0.006116, 0.06298, 0.008133, 0.02903, 0.2465, 0.02903, 0.2465, 0.02903, 0.008133, 0.02903, 0.01045, 0.007546, 0.2442, 0.007546, 0.2442, 0.007546, 0.01045, 0.007546, 0.01291, 9.748e-10, 0.2418, 1.825e-08, 0.7555, 0.4577, 0.7555, 0.2289, 0.7631, 0.2313, 0.7631, 0.4553, 0.7631, 0.4553, 0.7631, 0.2313, 0.7846, 0.2335, 0.7846, 0.453, 0.7846, 0.453, 0.7846, 0.2335, 0.8185, 0.2354, 0.8185, 0.4511, 0.2608, 0.937, 0.5032, 0.937, 0.5012, 0.971, 0.2628, 0.971, 0.2628, 0.971, 0.5012, 0.971, 0.4989, 0.9925, 0.2651, 0.9925, 0.2651, 0.9925, 0.4989, 0.9925, 0.4965, 1.0, 0.2676, 1.0, 0.5094, 0.8966, 0.5094, 0.6678, 0.5169, 0.6702, 0.5169, 0.8942, 0.5169, 0.8942, 0.5169, 0.6702, 0.5384, 0.6724, 0.5384, 0.8919, 0.5384, 0.8919, 0.5384, 0.6724, 0.5723, 0.6743, 0.5723, 0.89, 0.2608, 0.437, 0.5032, 0.437, 0.5012, 0.471, 0.2628, 0.471, 0.2628, 0.471, 0.5012, 0.471, 0.4989, 0.4925, 0.2651, 0.4925, 0.2651, 0.4925, 0.4989, 0.4925, 0.4965, 0.5, 0.2676, 0.5, 0.6206, 0.4389, 0.6206, 0.6678, 0.6131, 0.6653, 0.6131, 0.4413, 0.6131, 0.4413, 0.6131, 0.6653, 0.5916, 0.6631, 0.5916, 0.4436, 0.5916, 0.4436, 0.5916, 0.6631, 0.5576, 0.6612, 0.5576, 0.4455, 0.7661, 0.2207, 0.7661, 0.008181, 0.8038, 0.006576, 0.8038, 0.2223, 0.2589, -1.081e-08, 0.5051, 7.774e-09, 0.5094, 0.137, 0.2547, 0.137, 0.2504, 1.0, 0.004259, 1.0, 0.0, 0.863, 0.2547, 0.863, 0.2589, 0.5, 0.5051, 0.5, 0.5094, 0.637, 0.2547, 0.637, 0.2504, 0.5, 0.004258, 0.5, 2.956e-09, 0.363, 0.2547, 0.363])
me_cube.update()

# ---- objects
ob_squareframe = bpy.data.objects.new('SquareFrame', me_cube_002)
ob_verticalframe = bpy.data.objects.new('VerticalFrame', me_cube_003)
ob_horizontalframe = bpy.data.objects.new('HorizontalFrame', me_cube_005)
ob_cube = bpy.data.objects.new('Cube', me_cube)

# ---- transforms, parenting, visibility, modifiers, constraints
ob_squareframe.location = (0.0, 0.0, 0.0)
ob_squareframe.scale = (0.08432, 1.0, 1.0)
ob_verticalframe.location = (0.0, 2.502, 0.0)
ob_verticalframe.scale = (0.08432, 1.0, 1.568)
ob_horizontalframe.location = (0.0, 6.1, 0.0)
ob_horizontalframe.scale = (0.08432, 1.966, 1.0)
ob_cube.location = (0.0, 0.0, 0.0)
ob_cube.scale = (-0.06319, 2.139, 2.139)
_m = ob_cube.modifiers.new('Smooth by Angle', 'NODES')
_m.node_group = ng_smooth_by_angle
_m.use_pin_to_last = True
_m.show_group_selector = False

# ---- collection membership
col_collection.objects.link(ob_squareframe)
col_collection.objects.link(ob_verticalframe)
col_collection.objects.link(ob_horizontalframe)
col_collection_2.objects.link(ob_cube)

# ---- scene / render settings (as saved in the file)
scene.frame_start = 1; scene.frame_end = 250; scene.frame_set(1)
scene.render.engine = 'BLENDER_EEVEE_NEXT'
bpy.context.view_layer.update()

# ---- added for rendering (the .blend has no active camera and no usable light): camera, sun
cam_auto = bpy.data.cameras.new('AutoCamera')
cam_auto.lens = 50.0
cam_auto.sensor_width = 36.0
cam_auto.clip_end = 1000.0
ob_auto_camera = bpy.data.objects.new('AutoCamera', cam_auto)
scene.collection.objects.link(ob_auto_camera)
ob_auto_camera.location = (10.2474, -9.33371, 8.20368)
ob_auto_camera.rotation_euler = (1.09748, -7.21219e-08, 0.694738)
scene.camera = ob_auto_camera
light_auto_sun = bpy.data.lights.new('AutoSun', 'SUN')
light_auto_sun.energy = 3.0
light_auto_sun.angle = 0.0523599
ob_auto_sun = bpy.data.objects.new('AutoSun', light_auto_sun)
scene.collection.objects.link(ob_auto_sun)
ob_auto_sun.rotation_euler = (0.872665, 0.174533, 0.523599)
bpy.context.view_layer.update()
